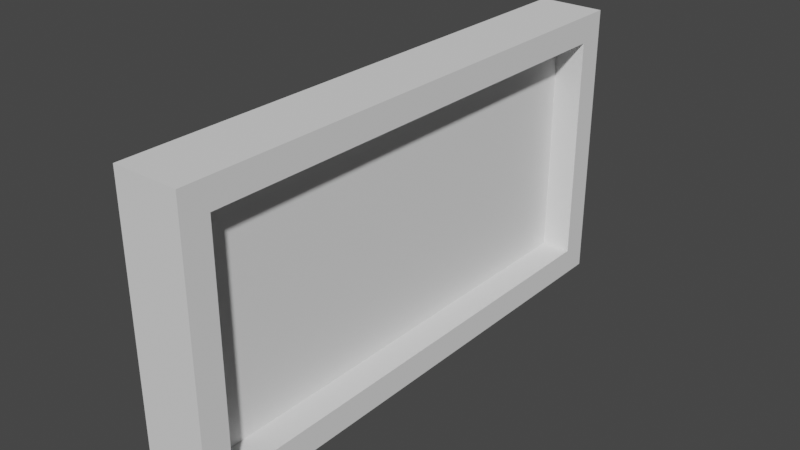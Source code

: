 # Source: TIMER.blend  (saved by Blender 3.0.42; exported with 4.5.12 LTS)
import bpy
from mathutils import Matrix  # noqa: F401  (used for matrix-valued properties, if any)

bpy.ops.wm.read_factory_settings(use_empty=True)
scene = bpy.context.scene
scene.name = 'Scene'

# ---- collections
col_collection = bpy.data.collections.new('Collection'); scene.collection.children.link(col_collection)

# ---- world
world_world = bpy.data.worlds.new('World'); scene.world = world_world
world_world.use_nodes = True; world_world.node_tree.nodes.clear()
_N = world_world.node_tree.nodes; _L = world_world.node_tree.links
n0 = _N.new('ShaderNodeOutputWorld'); n0.name = 'World Output'; n0.location = (300, 300)
n1 = _N.new('ShaderNodeBackground'); n1.name = 'Background'; n1.location = (10, 300)
n1.inputs[0].default_value = (0.05088, 0.05088, 0.05088, 1.0)
_L.new(n1.outputs[0], n0.inputs[0])
n0.is_active_output = True
world_world.color = (0.05088, 0.05088, 0.05088)
world_world.use_sun_shadow = False
world_world.sun_shadow_jitter_overblur = 0.0

# ---- meshes
me_cube_001 = bpy.data.meshes.new('Cube.001')
me_cube_001.from_pydata([(-1.0, -1.0, -1.0), (-1.0, -1.0, 1.0), (-1.0, 2.765, -1.0), (-1.0, 2.765, 1.0), (-0.5381, -0.8094, -0.8094), (-0.5381, -0.8094, 0.8094), (-0.5381, 2.574, -0.8094), (-0.5381, 2.574, 0.8094), (-0.5381, 2.765, 1.0), (-0.5381, 2.765, -1.0), (-0.5381, -1.0, -1.0), (-0.5381, -1.0, 1.0), (-0.7477, 2.574, 0.8094), (-0.7477, 2.574, -0.8094), (-0.7477, -0.8094, -0.8094), (-0.7477, -0.8094, 0.8094)], [], [(0, 1, 3, 2), (2, 3, 8, 9), (7, 5, 15, 12), (10, 11, 1, 0), (2, 9, 10, 0), (8, 3, 1, 11), (7, 6, 9, 8), (6, 4, 10, 9), (5, 7, 8, 11), (4, 5, 11, 10), (13, 12, 15, 14), (6, 7, 12, 13), (5, 4, 14, 15), (4, 6, 13, 14)])
_uv = me_cube_001.uv_layers.new(name='UVMap')
_uv.uv.foreach_set('vector', [0.375, 0.0, 0.625, 0.0, 0.625, 0.25, 0.375, 0.25, 0.375, 0.25, 0.625, 0.25, 0.625, 0.5, 0.375, 0.5, 0.6012, 0.5127, 0.6012, 0.7373, 0.6012, 0.7373, 0.6012, 0.5127, 0.375, 0.75, 0.625, 0.75, 0.625, 1.0, 0.375, 1.0, 0.125, 0.5, 0.375, 0.5, 0.375, 0.75, 0.125, 0.75, 0.625, 0.5, 0.875, 0.5, 0.875, 0.75, 0.625, 0.75, 0.6012, 0.5127, 0.3988, 0.5127, 0.375, 0.5, 0.625, 0.5, 0.3988, 0.5127, 0.3988, 0.7373, 0.375, 0.75, 0.375, 0.5, 0.6012, 0.7373, 0.6012, 0.5127, 0.625, 0.5, 0.625, 0.75, 0.3988, 0.7373, 0.6012, 0.7373, 0.625, 0.75, 0.375, 0.75, 0.3988, 0.5127, 0.6012, 0.5127, 0.6012, 0.7373, 0.3988, 0.7373, 0.3988, 0.5127, 0.6012, 0.5127, 0.6012, 0.5127, 0.3988, 0.5127, 0.6012, 0.7373, 0.3988, 0.7373, 0.3988, 0.7373, 0.6012, 0.7373, 0.3988, 0.7373, 0.3988, 0.5127, 0.3988, 0.5127, 0.3988, 0.7373])
me_cube_001.use_remesh_fix_poles = True
me_cube_001.use_remesh_preserve_attributes = False
me_cube_001.update()

# ---- objects
ob_cube = bpy.data.objects.new('Cube', me_cube_001)

# ---- transforms, parenting, visibility, modifiers, constraints
ob_cube.location = (0.0, 0.0, 0.0)

# ---- collection membership
col_collection.objects.link(ob_cube)

# ---- scene / render settings (as saved in the file)
scene.frame_start = 1; scene.frame_end = 250; scene.frame_set(1)
scene.render.engine = 'BLENDER_EEVEE_NEXT'
scene.cycles.sampling_pattern = 'TABULATED_SOBOL'
scene.cycles.use_light_tree = False
scene.view_settings.view_transform = 'Filmic'
bpy.context.view_layer.update()

# ---- added for rendering (the .blend has no active camera and no usable light): camera, sun
cam_auto = bpy.data.cameras.new('AutoCamera')
cam_auto.lens = 50.0
cam_auto.sensor_width = 36.0
cam_auto.clip_end = 1000.0
ob_auto_camera = bpy.data.objects.new('AutoCamera', cam_auto)
scene.collection.objects.link(ob_auto_camera)
ob_auto_camera.location = (3.19841, -3.87849, 3.17396)
ob_auto_camera.rotation_euler = (1.09748, -7.21219e-08, 0.694738)
scene.camera = ob_auto_camera
light_auto_sun = bpy.data.lights.new('AutoSun', 'SUN')
light_auto_sun.energy = 3.0
light_auto_sun.angle = 0.0523599
ob_auto_sun = bpy.data.objects.new('AutoSun', light_auto_sun)
scene.collection.objects.link(ob_auto_sun)
ob_auto_sun.rotation_euler = (0.872665, 0.174533, 0.523599)
bpy.context.view_layer.update()
